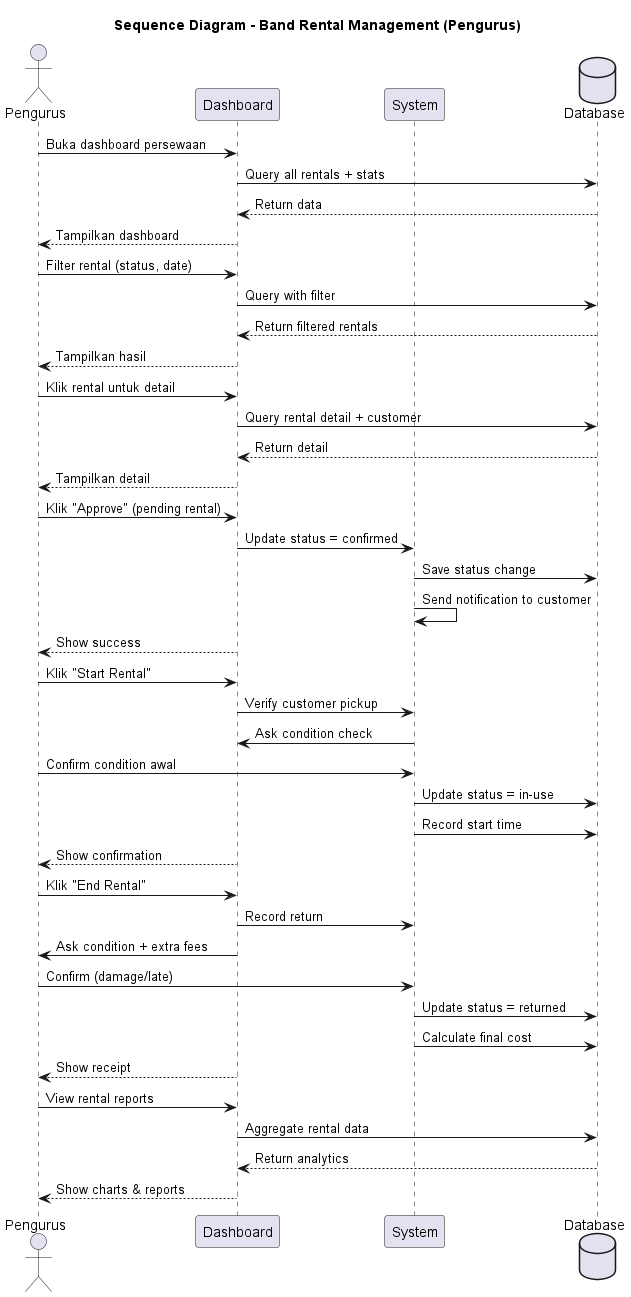

The diagram above was rendered by PlantUML. Its source (embedded in the PNG):
@startuml BandRental_Management_Seq

title Sequence Diagram - Band Rental Management (Pengurus)

actor Pengurus
participant "Dashboard" as Dashboard
participant System
database Database

Pengurus -> Dashboard: Buka dashboard persewaan
Dashboard -> Database: Query all rentals + stats
Database --> Dashboard: Return data
Dashboard --> Pengurus: Tampilkan dashboard

Pengurus -> Dashboard: Filter rental (status, date)
Dashboard -> Database: Query with filter
Database --> Dashboard: Return filtered rentals
Dashboard --> Pengurus: Tampilkan hasil

Pengurus -> Dashboard: Klik rental untuk detail
Dashboard -> Database: Query rental detail + customer
Database --> Dashboard: Return detail
Dashboard --> Pengurus: Tampilkan detail

Pengurus -> Dashboard: Klik "Approve" (pending rental)
Dashboard -> System: Update status = confirmed
System -> Database: Save status change
System -> System: Send notification to customer
Dashboard --> Pengurus: Show success

Pengurus -> Dashboard: Klik "Start Rental"
Dashboard -> System: Verify customer pickup
System -> Dashboard: Ask condition check
Pengurus -> System: Confirm condition awal
System -> Database: Update status = in-use
System -> Database: Record start time
Dashboard --> Pengurus: Show confirmation

Pengurus -> Dashboard: Klik "End Rental"
Dashboard -> System: Record return
Dashboard -> Pengurus: Ask condition + extra fees
Pengurus -> System: Confirm (damage/late)
System -> Database: Update status = returned
System -> Database: Calculate final cost
Dashboard --> Pengurus: Show receipt

Pengurus -> Dashboard: View rental reports
Dashboard -> Database: Aggregate rental data
Database --> Dashboard: Return analytics
Dashboard --> Pengurus: Show charts & reports

@enduml